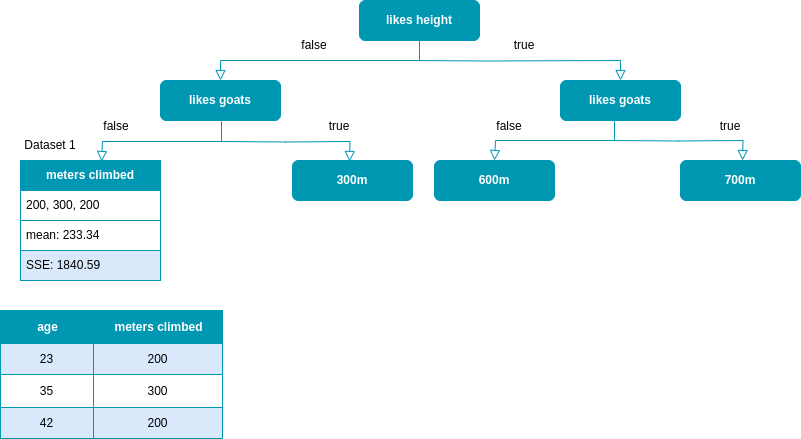

The diagram above was exported from draw.io. Its source (the exported page's mxGraphModel, read from the mxfile embedded in the PNG):
<mxGraphModel dx="1952" dy="712" grid="1" gridSize="10" guides="1" tooltips="1" connect="1" arrows="1" fold="1" page="1" pageScale="1" pageWidth="827" pageHeight="1169" math="0" shadow="0">
  <root>
    <mxCell id="0" />
    <mxCell id="1" parent="0" />
    <mxCell id="7ybJqyZVo-lREKUy7coq-1" value="" style="rounded=0;html=1;jettySize=auto;orthogonalLoop=1;fontSize=11;endArrow=block;endFill=0;endSize=8;strokeWidth=1;shadow=0;labelBackgroundColor=none;edgeStyle=orthogonalEdgeStyle;entryX=0.5;entryY=0;entryDx=0;entryDy=0;exitX=0.5;exitY=1;exitDx=0;exitDy=0;strokeColor=#0097B2;" parent="1" source="7ybJqyZVo-lREKUy7coq-2" target="czRnGx9iezv_RPsm4QOs-1" edge="1">
      <mxGeometry relative="1" as="geometry">
        <mxPoint x="170" y="200" as="targetPoint" />
      </mxGeometry>
    </mxCell>
    <mxCell id="7ybJqyZVo-lREKUy7coq-2" value="&lt;font color=&quot;#ffffff&quot;&gt;&lt;b&gt;likes height&lt;/b&gt;&lt;/font&gt;" style="rounded=1;whiteSpace=wrap;html=1;fontSize=12;glass=0;strokeWidth=1;shadow=0;fillColor=#0097B2;strokeColor=#0097B2;" parent="1" vertex="1">
      <mxGeometry x="279" y="120" width="120" height="40" as="geometry" />
    </mxCell>
    <mxCell id="7ybJqyZVo-lREKUy7coq-11" value="" style="rounded=0;html=1;jettySize=auto;orthogonalLoop=1;fontSize=11;endArrow=block;endFill=0;endSize=8;strokeWidth=1;shadow=0;labelBackgroundColor=none;edgeStyle=orthogonalEdgeStyle;entryX=0.5;entryY=0;entryDx=0;entryDy=0;strokeColor=#0097B2;" parent="1" target="czRnGx9iezv_RPsm4QOs-4" edge="1">
      <mxGeometry relative="1" as="geometry">
        <mxPoint x="330" y="180" as="sourcePoint" />
        <mxPoint x="340" y="210" as="targetPoint" />
      </mxGeometry>
    </mxCell>
    <mxCell id="7ybJqyZVo-lREKUy7coq-15" value="true" style="text;html=1;strokeColor=none;fillColor=none;align=center;verticalAlign=middle;whiteSpace=wrap;rounded=0;" parent="1" vertex="1">
      <mxGeometry x="414" y="150" width="60" height="30" as="geometry" />
    </mxCell>
    <mxCell id="czRnGx9iezv_RPsm4QOs-1" value="&lt;font color=&quot;#ffffff&quot;&gt;&lt;b&gt;likes goats&lt;/b&gt;&lt;/font&gt;" style="rounded=1;whiteSpace=wrap;html=1;fontSize=12;glass=0;strokeWidth=1;shadow=0;fillColor=#0097B2;strokeColor=#0097B2;" parent="1" vertex="1">
      <mxGeometry x="80" y="200" width="120" height="40" as="geometry" />
    </mxCell>
    <mxCell id="czRnGx9iezv_RPsm4QOs-4" value="&lt;font color=&quot;#ffffff&quot;&gt;&lt;b&gt;likes goats&lt;/b&gt;&lt;/font&gt;" style="rounded=1;whiteSpace=wrap;html=1;fontSize=12;glass=0;strokeWidth=1;shadow=0;fillColor=#0097B2;strokeColor=#0097B2;" parent="1" vertex="1">
      <mxGeometry x="480" y="200" width="120" height="40" as="geometry" />
    </mxCell>
    <mxCell id="czRnGx9iezv_RPsm4QOs-11" value="false" style="text;html=1;strokeColor=none;fillColor=none;align=center;verticalAlign=middle;whiteSpace=wrap;rounded=0;" parent="1" vertex="1">
      <mxGeometry x="204" y="150" width="60" height="30" as="geometry" />
    </mxCell>
    <mxCell id="FWCy6NEtQPNBa_EHM1D3-1" value="" style="rounded=0;html=1;jettySize=auto;orthogonalLoop=1;fontSize=11;endArrow=block;endFill=0;endSize=8;strokeWidth=1;shadow=0;labelBackgroundColor=none;edgeStyle=orthogonalEdgeStyle;entryX=0.5;entryY=0;entryDx=0;entryDy=0;exitX=0.5;exitY=1;exitDx=0;exitDy=0;strokeColor=#0097B2;" edge="1" parent="1">
      <mxGeometry relative="1" as="geometry">
        <mxPoint x="21" y="281" as="targetPoint" />
        <mxPoint x="141" y="241" as="sourcePoint" />
        <Array as="points">
          <mxPoint x="141" y="261" />
          <mxPoint x="22" y="261" />
        </Array>
      </mxGeometry>
    </mxCell>
    <mxCell id="FWCy6NEtQPNBa_EHM1D3-2" value="" style="rounded=0;html=1;jettySize=auto;orthogonalLoop=1;fontSize=11;endArrow=block;endFill=0;endSize=8;strokeWidth=1;shadow=0;labelBackgroundColor=none;edgeStyle=orthogonalEdgeStyle;entryX=0.5;entryY=0;entryDx=0;entryDy=0;strokeColor=#0097B2;" edge="1" parent="1">
      <mxGeometry relative="1" as="geometry">
        <mxPoint x="140" y="261" as="sourcePoint" />
        <mxPoint x="269" y="281" as="targetPoint" />
      </mxGeometry>
    </mxCell>
    <mxCell id="czRnGx9iezv_RPsm4QOs-20" value="true" style="text;html=1;strokeColor=none;fillColor=none;align=center;verticalAlign=middle;whiteSpace=wrap;rounded=0;" parent="1" vertex="1">
      <mxGeometry x="620" y="231" width="60" height="30" as="geometry" />
    </mxCell>
    <mxCell id="FWCy6NEtQPNBa_EHM1D3-10" value="&lt;font color=&quot;#ffffff&quot;&gt;&lt;b&gt;meters climbed&lt;/b&gt;&lt;/font&gt;" style="swimlane;fontStyle=0;childLayout=stackLayout;horizontal=1;startSize=30;horizontalStack=0;resizeParent=1;resizeParentMax=0;resizeLast=0;collapsible=1;marginBottom=0;whiteSpace=wrap;html=1;fillColor=#0097B2;strokeColor=#0097B2;" vertex="1" parent="1">
      <mxGeometry x="-60" y="280" width="140" height="120" as="geometry" />
    </mxCell>
    <mxCell id="FWCy6NEtQPNBa_EHM1D3-11" value="200, 300, 200" style="text;strokeColor=#0097B2;fillColor=default;align=left;verticalAlign=middle;spacingLeft=4;spacingRight=4;overflow=hidden;points=[[0,0.5],[1,0.5]];portConstraint=eastwest;rotatable=0;whiteSpace=wrap;html=1;labelBackgroundColor=none;" vertex="1" parent="FWCy6NEtQPNBa_EHM1D3-10">
      <mxGeometry y="30" width="140" height="30" as="geometry" />
    </mxCell>
    <mxCell id="FWCy6NEtQPNBa_EHM1D3-12" value="mean: 233.34" style="text;strokeColor=#0097B2;fillColor=default;align=left;verticalAlign=middle;spacingLeft=4;spacingRight=4;overflow=hidden;points=[[0,0.5],[1,0.5]];portConstraint=eastwest;rotatable=0;whiteSpace=wrap;html=1;labelBorderColor=none;labelBackgroundColor=none;" vertex="1" parent="FWCy6NEtQPNBa_EHM1D3-10">
      <mxGeometry y="60" width="140" height="30" as="geometry" />
    </mxCell>
    <mxCell id="FWCy6NEtQPNBa_EHM1D3-13" value="SSE: 1840.59" style="text;strokeColor=#0097B2;fillColor=#dae8fc;align=left;verticalAlign=middle;spacingLeft=4;spacingRight=4;overflow=hidden;points=[[0,0.5],[1,0.5]];portConstraint=eastwest;rotatable=0;whiteSpace=wrap;html=1;" vertex="1" parent="FWCy6NEtQPNBa_EHM1D3-10">
      <mxGeometry y="90" width="140" height="30" as="geometry" />
    </mxCell>
    <mxCell id="FWCy6NEtQPNBa_EHM1D3-14" value="Dataset 1" style="text;html=1;strokeColor=none;fillColor=none;align=center;verticalAlign=middle;whiteSpace=wrap;rounded=0;" vertex="1" parent="1">
      <mxGeometry x="-60" y="250" width="60" height="30" as="geometry" />
    </mxCell>
    <mxCell id="FWCy6NEtQPNBa_EHM1D3-16" value="false" style="text;html=1;strokeColor=none;fillColor=none;align=center;verticalAlign=middle;whiteSpace=wrap;rounded=0;" vertex="1" parent="1">
      <mxGeometry x="6" y="231" width="60" height="30" as="geometry" />
    </mxCell>
    <mxCell id="FWCy6NEtQPNBa_EHM1D3-20" value="" style="rounded=0;html=1;jettySize=auto;orthogonalLoop=1;fontSize=11;endArrow=block;endFill=0;endSize=8;strokeWidth=1;shadow=0;labelBackgroundColor=none;edgeStyle=orthogonalEdgeStyle;entryX=0.5;entryY=0;entryDx=0;entryDy=0;strokeColor=#0097B2;" edge="1" parent="1">
      <mxGeometry relative="1" as="geometry">
        <mxPoint x="533" y="260" as="sourcePoint" />
        <mxPoint x="662" y="280" as="targetPoint" />
      </mxGeometry>
    </mxCell>
    <mxCell id="FWCy6NEtQPNBa_EHM1D3-21" value="true" style="text;html=1;strokeColor=none;fillColor=none;align=center;verticalAlign=middle;whiteSpace=wrap;rounded=0;" vertex="1" parent="1">
      <mxGeometry x="229" y="231" width="60" height="30" as="geometry" />
    </mxCell>
    <mxCell id="FWCy6NEtQPNBa_EHM1D3-28" value="&lt;font color=&quot;#ffffff&quot;&gt;&lt;b&gt;300m&lt;/b&gt;&lt;/font&gt;" style="rounded=1;whiteSpace=wrap;html=1;fontSize=12;glass=0;strokeWidth=1;shadow=0;fillColor=#0097B2;strokeColor=#0097B2;" vertex="1" parent="1">
      <mxGeometry x="212" y="280" width="120" height="40" as="geometry" />
    </mxCell>
    <mxCell id="FWCy6NEtQPNBa_EHM1D3-29" value="" style="rounded=0;html=1;jettySize=auto;orthogonalLoop=1;fontSize=11;endArrow=block;endFill=0;endSize=8;strokeWidth=1;shadow=0;labelBackgroundColor=none;edgeStyle=orthogonalEdgeStyle;entryX=0.5;entryY=0;entryDx=0;entryDy=0;exitX=0.5;exitY=1;exitDx=0;exitDy=0;strokeColor=#0097B2;" edge="1" parent="1">
      <mxGeometry relative="1" as="geometry">
        <mxPoint x="414" y="280" as="targetPoint" />
        <mxPoint x="534" y="240" as="sourcePoint" />
        <Array as="points">
          <mxPoint x="534" y="260" />
          <mxPoint x="415" y="260" />
        </Array>
      </mxGeometry>
    </mxCell>
    <mxCell id="FWCy6NEtQPNBa_EHM1D3-30" value="false" style="text;html=1;strokeColor=none;fillColor=none;align=center;verticalAlign=middle;whiteSpace=wrap;rounded=0;" vertex="1" parent="1">
      <mxGeometry x="399" y="231" width="60" height="30" as="geometry" />
    </mxCell>
    <mxCell id="FWCy6NEtQPNBa_EHM1D3-35" value="Assets" style="childLayout=tableLayout;recursiveResize=0;strokeColor=#0097B2;fillColor=#A7C942;shadow=0;" vertex="1" parent="1">
      <mxGeometry x="-80" y="430" width="222" height="128" as="geometry" />
    </mxCell>
    <mxCell id="FWCy6NEtQPNBa_EHM1D3-36" style="shape=tableRow;horizontal=0;startSize=0;swimlaneHead=0;swimlaneBody=0;top=0;left=0;bottom=0;right=0;dropTarget=0;collapsible=0;recursiveResize=0;expand=0;fontStyle=0;strokeColor=#0097B2;fillColor=#ffffff;" vertex="1" parent="FWCy6NEtQPNBa_EHM1D3-35">
      <mxGeometry width="222" height="33" as="geometry" />
    </mxCell>
    <mxCell id="FWCy6NEtQPNBa_EHM1D3-37" value="age" style="connectable=0;recursiveResize=0;strokeColor=#0097B2;fillColor=#0097B2;align=center;fontStyle=1;fontColor=#FFFFFF;html=1;" vertex="1" parent="FWCy6NEtQPNBa_EHM1D3-36">
      <mxGeometry width="93" height="33" as="geometry">
        <mxRectangle width="93" height="33" as="alternateBounds" />
      </mxGeometry>
    </mxCell>
    <mxCell id="FWCy6NEtQPNBa_EHM1D3-38" value="meters climbed" style="connectable=0;recursiveResize=0;strokeColor=#0097B2;fillColor=#0097B2;align=center;fontStyle=1;fontColor=#FFFFFF;html=1;" vertex="1" parent="FWCy6NEtQPNBa_EHM1D3-36">
      <mxGeometry x="93" width="129" height="33" as="geometry">
        <mxRectangle width="129" height="33" as="alternateBounds" />
      </mxGeometry>
    </mxCell>
    <mxCell id="FWCy6NEtQPNBa_EHM1D3-39" value="" style="shape=tableRow;horizontal=0;startSize=0;swimlaneHead=0;swimlaneBody=0;top=0;left=0;bottom=0;right=0;dropTarget=0;collapsible=0;recursiveResize=0;expand=0;fontStyle=1;strokeColor=#0097B2;fillColor=#EAF2D3;" vertex="1" parent="FWCy6NEtQPNBa_EHM1D3-35">
      <mxGeometry y="33" width="222" height="31" as="geometry" />
    </mxCell>
    <mxCell id="FWCy6NEtQPNBa_EHM1D3-40" value="23" style="connectable=0;recursiveResize=0;strokeColor=#0097B2;fillColor=#dae8fc;whiteSpace=wrap;html=1;" vertex="1" parent="FWCy6NEtQPNBa_EHM1D3-39">
      <mxGeometry width="93" height="31" as="geometry">
        <mxRectangle width="93" height="31" as="alternateBounds" />
      </mxGeometry>
    </mxCell>
    <mxCell id="FWCy6NEtQPNBa_EHM1D3-41" value="200" style="connectable=0;recursiveResize=0;strokeColor=#0097B2;fillColor=#dae8fc;whiteSpace=wrap;html=1;" vertex="1" parent="FWCy6NEtQPNBa_EHM1D3-39">
      <mxGeometry x="93" width="129" height="31" as="geometry">
        <mxRectangle width="129" height="31" as="alternateBounds" />
      </mxGeometry>
    </mxCell>
    <mxCell id="FWCy6NEtQPNBa_EHM1D3-42" value="" style="shape=tableRow;horizontal=0;startSize=0;swimlaneHead=0;swimlaneBody=0;top=0;left=0;bottom=0;right=0;dropTarget=0;collapsible=0;recursiveResize=0;expand=0;fontStyle=0;strokeColor=#0097B2;fillColor=#ffffff;" vertex="1" parent="FWCy6NEtQPNBa_EHM1D3-35">
      <mxGeometry y="64" width="222" height="33" as="geometry" />
    </mxCell>
    <mxCell id="FWCy6NEtQPNBa_EHM1D3-43" value="35" style="connectable=0;recursiveResize=0;strokeColor=#0097B2;fillColor=inherit;fontStyle=0;align=center;whiteSpace=wrap;html=1;" vertex="1" parent="FWCy6NEtQPNBa_EHM1D3-42">
      <mxGeometry width="93" height="33" as="geometry">
        <mxRectangle width="93" height="33" as="alternateBounds" />
      </mxGeometry>
    </mxCell>
    <mxCell id="FWCy6NEtQPNBa_EHM1D3-44" value="300" style="connectable=0;recursiveResize=0;strokeColor=#0097B2;fillColor=inherit;fontStyle=0;align=center;whiteSpace=wrap;html=1;" vertex="1" parent="FWCy6NEtQPNBa_EHM1D3-42">
      <mxGeometry x="93" width="129" height="33" as="geometry">
        <mxRectangle width="129" height="33" as="alternateBounds" />
      </mxGeometry>
    </mxCell>
    <mxCell id="FWCy6NEtQPNBa_EHM1D3-45" value="" style="shape=tableRow;horizontal=0;startSize=0;swimlaneHead=0;swimlaneBody=0;top=0;left=0;bottom=0;right=0;dropTarget=0;collapsible=0;recursiveResize=0;expand=0;fontStyle=1;strokeColor=#0097B2;fillColor=#EAF2D3;" vertex="1" parent="FWCy6NEtQPNBa_EHM1D3-35">
      <mxGeometry y="97" width="222" height="31" as="geometry" />
    </mxCell>
    <mxCell id="FWCy6NEtQPNBa_EHM1D3-46" value="42" style="connectable=0;recursiveResize=0;strokeColor=#0097B2;fillColor=#dae8fc;whiteSpace=wrap;html=1;" vertex="1" parent="FWCy6NEtQPNBa_EHM1D3-45">
      <mxGeometry width="93" height="31" as="geometry">
        <mxRectangle width="93" height="31" as="alternateBounds" />
      </mxGeometry>
    </mxCell>
    <mxCell id="FWCy6NEtQPNBa_EHM1D3-47" value="200" style="connectable=0;recursiveResize=0;strokeColor=#0097B2;fillColor=#dae8fc;whiteSpace=wrap;html=1;" vertex="1" parent="FWCy6NEtQPNBa_EHM1D3-45">
      <mxGeometry x="93" width="129" height="31" as="geometry">
        <mxRectangle width="129" height="31" as="alternateBounds" />
      </mxGeometry>
    </mxCell>
    <mxCell id="FWCy6NEtQPNBa_EHM1D3-67" value="&lt;font color=&quot;#ffffff&quot;&gt;&lt;b&gt;700m&lt;/b&gt;&lt;/font&gt;" style="rounded=1;whiteSpace=wrap;html=1;fontSize=12;glass=0;strokeWidth=1;shadow=0;fillColor=#0097B2;strokeColor=#0097B2;" vertex="1" parent="1">
      <mxGeometry x="600" y="280" width="120" height="40" as="geometry" />
    </mxCell>
    <mxCell id="FWCy6NEtQPNBa_EHM1D3-68" value="&lt;font color=&quot;#ffffff&quot;&gt;&lt;b&gt;600m&lt;/b&gt;&lt;/font&gt;" style="rounded=1;whiteSpace=wrap;html=1;fontSize=12;glass=0;strokeWidth=1;shadow=0;fillColor=#0097B2;strokeColor=#0097B2;" vertex="1" parent="1">
      <mxGeometry x="354" y="280" width="120" height="40" as="geometry" />
    </mxCell>
  </root>
</mxGraphModel>